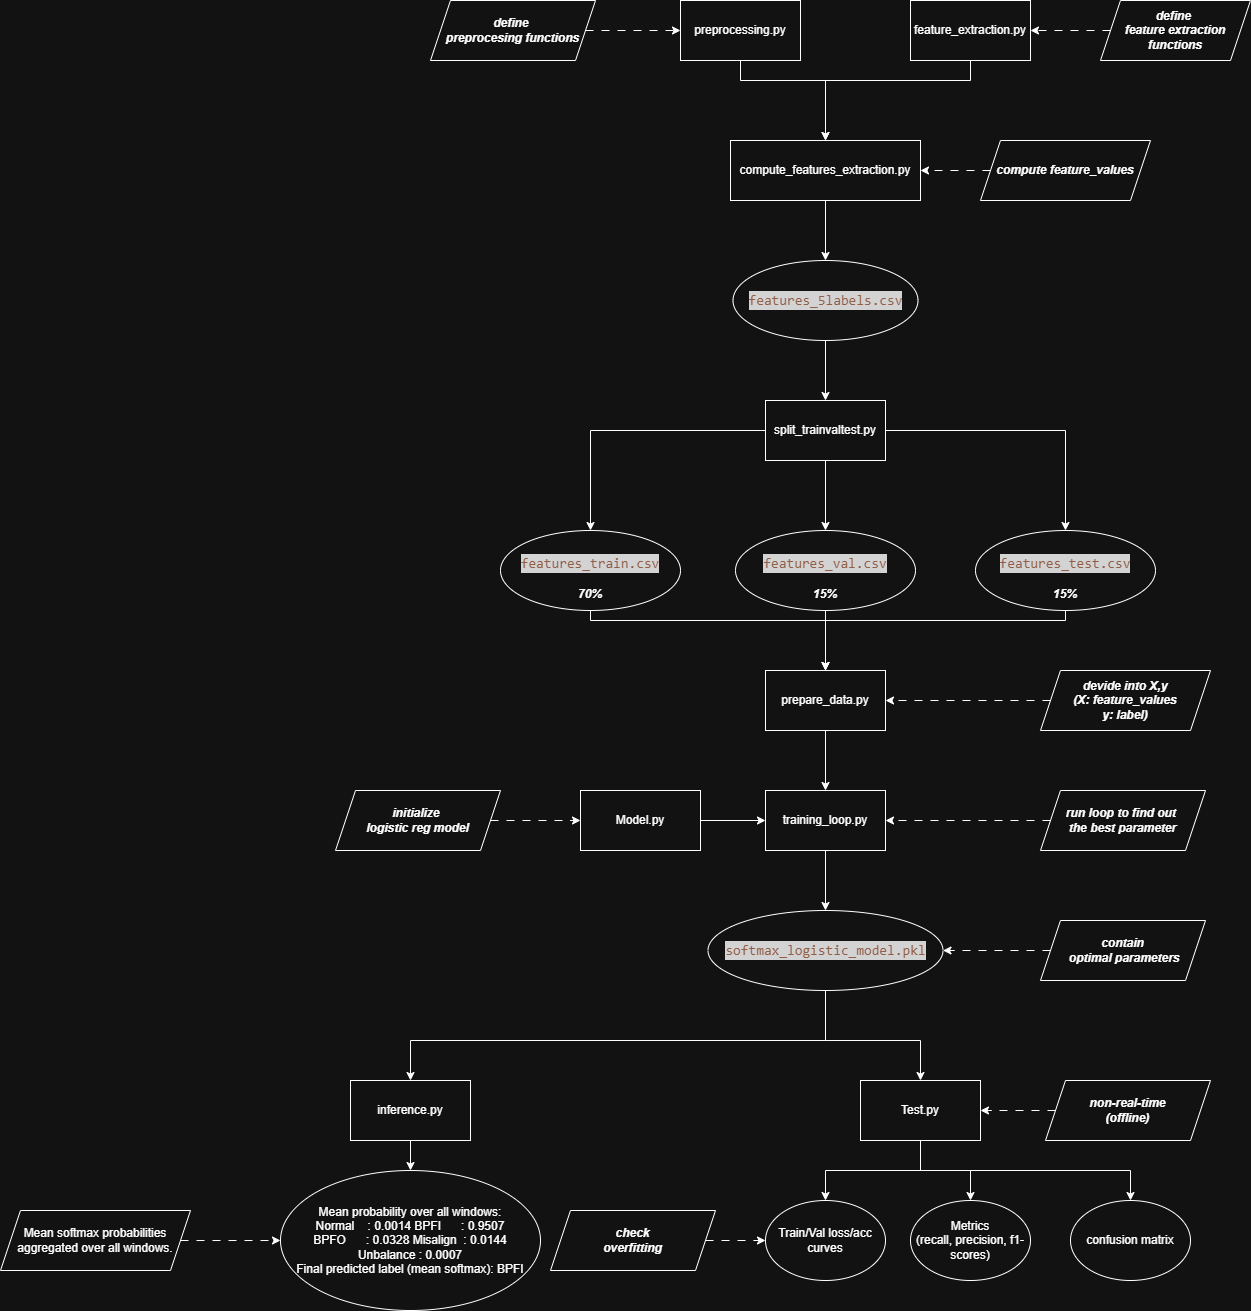

The diagram above was exported from draw.io. Its source (the exported page's mxGraphModel, read from the mxfile embedded in the PNG):
<mxGraphModel dx="3276" dy="1460" grid="1" gridSize="10" guides="1" tooltips="1" connect="1" arrows="1" fold="1" page="1" pageScale="1" pageWidth="850" pageHeight="1100" math="0" shadow="0">
  <root>
    <mxCell id="0" />
    <mxCell id="1" parent="0" />
    <mxCell id="A6aAg0mLQj7f5tLDwy7E-13" edge="1" parent="1" source="A6aAg0mLQj7f5tLDwy7E-1" style="edgeStyle=orthogonalEdgeStyle;rounded=0;orthogonalLoop=1;jettySize=auto;html=1;entryX=0.5;entryY=0;entryDx=0;entryDy=0;" target="A6aAg0mLQj7f5tLDwy7E-8">
      <mxGeometry relative="1" as="geometry">
        <Array as="points">
          <mxPoint x="560" y="350" />
          <mxPoint x="415" y="350" />
        </Array>
      </mxGeometry>
    </mxCell>
    <mxCell id="A6aAg0mLQj7f5tLDwy7E-1" parent="1" style="rounded=0;whiteSpace=wrap;html=1;" value="feature_extraction.py" vertex="1">
      <mxGeometry height="60" width="120" x="500" y="270" as="geometry" />
    </mxCell>
    <mxCell id="A6aAg0mLQj7f5tLDwy7E-3" edge="1" parent="1" source="A6aAg0mLQj7f5tLDwy7E-2" style="edgeStyle=orthogonalEdgeStyle;rounded=0;orthogonalLoop=1;jettySize=auto;html=1;dashed=1;dashPattern=8 8;" target="A6aAg0mLQj7f5tLDwy7E-1" value="">
      <mxGeometry relative="1" as="geometry" />
    </mxCell>
    <mxCell id="A6aAg0mLQj7f5tLDwy7E-2" parent="1" style="shape=parallelogram;perimeter=parallelogramPerimeter;whiteSpace=wrap;html=1;fixedSize=1;" value="&lt;span data-start=&quot;309&quot; data-end=&quot;349&quot;&gt;&lt;i style=&quot;&quot;&gt;&lt;b&gt;define&amp;nbsp;&lt;/b&gt;&lt;/i&gt;&lt;/span&gt;&lt;div&gt;&lt;span data-start=&quot;309&quot; data-end=&quot;349&quot;&gt;&lt;i style=&quot;&quot;&gt;&lt;b&gt;feature extraction functions&lt;/b&gt;&lt;/i&gt;&lt;/span&gt;&lt;/div&gt;" vertex="1">
      <mxGeometry height="60" width="150" x="690" y="270" as="geometry" />
    </mxCell>
    <mxCell id="A6aAg0mLQj7f5tLDwy7E-12" edge="1" parent="1" source="A6aAg0mLQj7f5tLDwy7E-4" style="edgeStyle=orthogonalEdgeStyle;rounded=0;orthogonalLoop=1;jettySize=auto;html=1;" target="A6aAg0mLQj7f5tLDwy7E-8">
      <mxGeometry relative="1" as="geometry">
        <Array as="points">
          <mxPoint x="330" y="350" />
          <mxPoint x="415" y="350" />
        </Array>
      </mxGeometry>
    </mxCell>
    <mxCell id="A6aAg0mLQj7f5tLDwy7E-4" parent="1" style="rounded=0;whiteSpace=wrap;html=1;" value="preprocessing.py" vertex="1">
      <mxGeometry height="60" width="120" x="270" y="270" as="geometry" />
    </mxCell>
    <mxCell id="A6aAg0mLQj7f5tLDwy7E-7" edge="1" parent="1" source="A6aAg0mLQj7f5tLDwy7E-6" style="edgeStyle=orthogonalEdgeStyle;rounded=0;orthogonalLoop=1;jettySize=auto;html=1;dashed=1;dashPattern=8 8;" target="A6aAg0mLQj7f5tLDwy7E-4" value="">
      <mxGeometry relative="1" as="geometry" />
    </mxCell>
    <mxCell id="A6aAg0mLQj7f5tLDwy7E-6" parent="1" style="shape=parallelogram;perimeter=parallelogramPerimeter;whiteSpace=wrap;html=1;fixedSize=1;" value="&lt;span data-start=&quot;309&quot; data-end=&quot;349&quot;&gt;&lt;i style=&quot;&quot;&gt;&lt;b&gt;define&amp;nbsp;&lt;/b&gt;&lt;/i&gt;&lt;/span&gt;&lt;div&gt;&lt;span data-start=&quot;309&quot; data-end=&quot;349&quot;&gt;&lt;i style=&quot;&quot;&gt;&lt;b&gt;preprocesing functions&lt;/b&gt;&lt;/i&gt;&lt;/span&gt;&lt;/div&gt;" vertex="1">
      <mxGeometry height="60" width="165" x="20" y="270" as="geometry" />
    </mxCell>
    <mxCell id="A6aAg0mLQj7f5tLDwy7E-15" edge="1" parent="1" source="A6aAg0mLQj7f5tLDwy7E-8" style="edgeStyle=orthogonalEdgeStyle;rounded=0;orthogonalLoop=1;jettySize=auto;html=1;" target="A6aAg0mLQj7f5tLDwy7E-14" value="">
      <mxGeometry relative="1" as="geometry" />
    </mxCell>
    <mxCell id="A6aAg0mLQj7f5tLDwy7E-8" parent="1" style="rounded=0;whiteSpace=wrap;html=1;" value="compute_features_extraction.py" vertex="1">
      <mxGeometry height="60" width="190" x="320" y="410" as="geometry" />
    </mxCell>
    <mxCell id="A6aAg0mLQj7f5tLDwy7E-10" edge="1" parent="1" source="A6aAg0mLQj7f5tLDwy7E-9" style="edgeStyle=orthogonalEdgeStyle;rounded=0;orthogonalLoop=1;jettySize=auto;html=1;dashed=1;dashPattern=8 8;" target="A6aAg0mLQj7f5tLDwy7E-8" value="">
      <mxGeometry relative="1" as="geometry" />
    </mxCell>
    <mxCell id="A6aAg0mLQj7f5tLDwy7E-9" parent="1" style="shape=parallelogram;perimeter=parallelogramPerimeter;whiteSpace=wrap;html=1;fixedSize=1;" value="&lt;b&gt;&lt;i&gt;compute feature_values&lt;/i&gt;&lt;/b&gt;" vertex="1">
      <mxGeometry height="60" width="170" x="570" y="410" as="geometry" />
    </mxCell>
    <mxCell id="A6aAg0mLQj7f5tLDwy7E-17" edge="1" parent="1" source="A6aAg0mLQj7f5tLDwy7E-14" style="edgeStyle=orthogonalEdgeStyle;rounded=0;orthogonalLoop=1;jettySize=auto;html=1;" target="A6aAg0mLQj7f5tLDwy7E-16" value="">
      <mxGeometry relative="1" as="geometry" />
    </mxCell>
    <mxCell id="A6aAg0mLQj7f5tLDwy7E-14" parent="1" style="ellipse;whiteSpace=wrap;html=1;" value="&lt;div style=&quot;color: rgb(212, 212, 212); background-color: rgb(30, 30, 30); font-family: Consolas, &amp;quot;Courier New&amp;quot;, monospace; font-size: 14px; line-height: 19px; white-space: pre;&quot;&gt;&lt;span style=&quot;color: #ce9178;&quot;&gt;features_5labels.csv&lt;/span&gt;&lt;/div&gt;" vertex="1">
      <mxGeometry height="80" width="185" x="322.5" y="530" as="geometry" />
    </mxCell>
    <mxCell id="A6aAg0mLQj7f5tLDwy7E-23" edge="1" parent="1" source="A6aAg0mLQj7f5tLDwy7E-16" style="edgeStyle=orthogonalEdgeStyle;rounded=0;orthogonalLoop=1;jettySize=auto;html=1;entryX=0.5;entryY=0;entryDx=0;entryDy=0;" target="A6aAg0mLQj7f5tLDwy7E-22">
      <mxGeometry relative="1" as="geometry" />
    </mxCell>
    <mxCell id="A6aAg0mLQj7f5tLDwy7E-24" edge="1" parent="1" source="A6aAg0mLQj7f5tLDwy7E-16" style="edgeStyle=orthogonalEdgeStyle;rounded=0;orthogonalLoop=1;jettySize=auto;html=1;entryX=0.5;entryY=0;entryDx=0;entryDy=0;" target="A6aAg0mLQj7f5tLDwy7E-20">
      <mxGeometry relative="1" as="geometry" />
    </mxCell>
    <mxCell id="A6aAg0mLQj7f5tLDwy7E-25" edge="1" parent="1" source="A6aAg0mLQj7f5tLDwy7E-16" style="edgeStyle=orthogonalEdgeStyle;rounded=0;orthogonalLoop=1;jettySize=auto;html=1;entryX=0.5;entryY=0;entryDx=0;entryDy=0;" target="A6aAg0mLQj7f5tLDwy7E-21">
      <mxGeometry relative="1" as="geometry" />
    </mxCell>
    <mxCell id="A6aAg0mLQj7f5tLDwy7E-16" parent="1" style="whiteSpace=wrap;html=1;" value="split_trainvaltest.py" vertex="1">
      <mxGeometry height="60" width="120" x="355" y="670" as="geometry" />
    </mxCell>
    <mxCell id="A6aAg0mLQj7f5tLDwy7E-30" edge="1" parent="1" source="A6aAg0mLQj7f5tLDwy7E-20" style="edgeStyle=orthogonalEdgeStyle;rounded=0;orthogonalLoop=1;jettySize=auto;html=1;" target="A6aAg0mLQj7f5tLDwy7E-26" value="">
      <mxGeometry relative="1" as="geometry" />
    </mxCell>
    <UserObject label="&lt;br&gt;&lt;div style=&quot;color: rgb(212, 212, 212); background-color: rgb(30, 30, 30); font-family: Consolas, &amp;quot;Courier New&amp;quot;, monospace; font-weight: normal; font-size: 14px; line-height: 19px; white-space: pre;&quot;&gt;&lt;div&gt;&lt;span style=&quot;color: rgb(206, 145, 120);&quot;&gt;features_val.csv&lt;/span&gt;&lt;/div&gt;&lt;/div&gt;&lt;div&gt;&lt;br&gt;&lt;/div&gt;&lt;div&gt;&lt;b&gt;&lt;i&gt;15%&lt;/i&gt;&lt;/b&gt;&lt;/div&gt;" link="&#10;&lt;div style=&quot;color: #d4d4d4;background-color: #1e1e1e;font-family: Consolas, 'Courier New', monospace;font-weight: normal;font-size: 14px;line-height: 19px;white-space: pre;&quot;&gt;&lt;div&gt;&lt;span style=&quot;color: #ce9178;&quot;&gt;features_train.csv&lt;/span&gt;&lt;/div&gt;&lt;/div&gt;&#10;&#10;" id="A6aAg0mLQj7f5tLDwy7E-20">
      <mxCell parent="1" style="ellipse;whiteSpace=wrap;html=1;" vertex="1">
        <mxGeometry height="80" width="180" x="325" y="800" as="geometry" />
      </mxCell>
    </UserObject>
    <mxCell id="A6aAg0mLQj7f5tLDwy7E-31" edge="1" parent="1" source="A6aAg0mLQj7f5tLDwy7E-21" style="edgeStyle=orthogonalEdgeStyle;rounded=0;orthogonalLoop=1;jettySize=auto;html=1;entryX=0.5;entryY=0;entryDx=0;entryDy=0;" target="A6aAg0mLQj7f5tLDwy7E-26">
      <mxGeometry relative="1" as="geometry">
        <Array as="points">
          <mxPoint x="655" y="890" />
          <mxPoint x="415" y="890" />
        </Array>
      </mxGeometry>
    </mxCell>
    <UserObject label="&lt;br&gt;&lt;div style=&quot;color: rgb(212, 212, 212); background-color: rgb(30, 30, 30); font-family: Consolas, &amp;quot;Courier New&amp;quot;, monospace; font-weight: normal; font-size: 14px; line-height: 19px; white-space: pre;&quot;&gt;&lt;div&gt;&lt;span style=&quot;color: rgb(206, 145, 120);&quot;&gt;features_test.csv&lt;/span&gt;&lt;/div&gt;&lt;/div&gt;&lt;div&gt;&lt;br&gt;&lt;/div&gt;&lt;div&gt;&lt;b&gt;&lt;i&gt;15%&lt;/i&gt;&lt;/b&gt;&lt;/div&gt;" link="&#10;&lt;div style=&quot;color: #d4d4d4;background-color: #1e1e1e;font-family: Consolas, 'Courier New', monospace;font-weight: normal;font-size: 14px;line-height: 19px;white-space: pre;&quot;&gt;&lt;div&gt;&lt;span style=&quot;color: #ce9178;&quot;&gt;features_train.csv&lt;/span&gt;&lt;/div&gt;&lt;/div&gt;&#10;&#10;" id="A6aAg0mLQj7f5tLDwy7E-21">
      <mxCell parent="1" style="ellipse;whiteSpace=wrap;html=1;" vertex="1">
        <mxGeometry height="80" width="180" x="565" y="800" as="geometry" />
      </mxCell>
    </UserObject>
    <mxCell id="A6aAg0mLQj7f5tLDwy7E-32" edge="1" parent="1" source="A6aAg0mLQj7f5tLDwy7E-22" style="edgeStyle=orthogonalEdgeStyle;rounded=0;orthogonalLoop=1;jettySize=auto;html=1;entryX=0.5;entryY=0;entryDx=0;entryDy=0;" target="A6aAg0mLQj7f5tLDwy7E-26">
      <mxGeometry relative="1" as="geometry">
        <Array as="points">
          <mxPoint x="180" y="890" />
          <mxPoint x="415" y="890" />
        </Array>
      </mxGeometry>
    </mxCell>
    <UserObject label="&lt;br&gt;&lt;div style=&quot;color: rgb(212, 212, 212); background-color: rgb(30, 30, 30); font-family: Consolas, &amp;quot;Courier New&amp;quot;, monospace; font-weight: normal; font-size: 14px; line-height: 19px; white-space: pre;&quot;&gt;&lt;div&gt;&lt;span style=&quot;color: rgb(206, 145, 120);&quot;&gt;features_train.csv&lt;/span&gt;&lt;/div&gt;&lt;/div&gt;&lt;div&gt;&lt;br&gt;&lt;/div&gt;&lt;div&gt;&lt;i&gt;&lt;b&gt;70%&lt;/b&gt;&lt;/i&gt;&lt;/div&gt;" link="&#10;&lt;div style=&quot;color: #d4d4d4;background-color: #1e1e1e;font-family: Consolas, 'Courier New', monospace;font-weight: normal;font-size: 14px;line-height: 19px;white-space: pre;&quot;&gt;&lt;div&gt;&lt;span style=&quot;color: #ce9178;&quot;&gt;features_train.csv&lt;/span&gt;&lt;/div&gt;&lt;/div&gt;&#10;&#10;" id="A6aAg0mLQj7f5tLDwy7E-22">
      <mxCell parent="1" style="ellipse;whiteSpace=wrap;html=1;" vertex="1">
        <mxGeometry height="80" width="180" x="90" y="800" as="geometry" />
      </mxCell>
    </UserObject>
    <mxCell id="A6aAg0mLQj7f5tLDwy7E-38" edge="1" parent="1" source="A6aAg0mLQj7f5tLDwy7E-26" style="edgeStyle=orthogonalEdgeStyle;rounded=0;orthogonalLoop=1;jettySize=auto;html=1;" target="A6aAg0mLQj7f5tLDwy7E-36" value="">
      <mxGeometry relative="1" as="geometry" />
    </mxCell>
    <mxCell id="A6aAg0mLQj7f5tLDwy7E-26" parent="1" style="rounded=0;whiteSpace=wrap;html=1;" value="prepare_data.py" vertex="1">
      <mxGeometry height="60" width="120" x="355" y="940" as="geometry" />
    </mxCell>
    <mxCell id="A6aAg0mLQj7f5tLDwy7E-28" edge="1" parent="1" source="A6aAg0mLQj7f5tLDwy7E-27" style="edgeStyle=orthogonalEdgeStyle;rounded=0;orthogonalLoop=1;jettySize=auto;html=1;dashed=1;dashPattern=8 8;" target="A6aAg0mLQj7f5tLDwy7E-26" value="">
      <mxGeometry relative="1" as="geometry" />
    </mxCell>
    <mxCell id="A6aAg0mLQj7f5tLDwy7E-27" parent="1" style="shape=parallelogram;perimeter=parallelogramPerimeter;whiteSpace=wrap;html=1;fixedSize=1;" value="&lt;b&gt;&lt;i&gt;devide into X,y&lt;/i&gt;&lt;/b&gt;&lt;div&gt;&lt;b&gt;&lt;i&gt;(X: feature_values&lt;/i&gt;&lt;/b&gt;&lt;/div&gt;&lt;div&gt;&lt;b&gt;&lt;i&gt;y: label)&lt;/i&gt;&lt;/b&gt;&lt;/div&gt;" vertex="1">
      <mxGeometry height="60" width="170" x="630" y="940" as="geometry" />
    </mxCell>
    <mxCell id="A6aAg0mLQj7f5tLDwy7E-37" edge="1" parent="1" source="A6aAg0mLQj7f5tLDwy7E-33" style="edgeStyle=orthogonalEdgeStyle;rounded=0;orthogonalLoop=1;jettySize=auto;html=1;" target="A6aAg0mLQj7f5tLDwy7E-36" value="">
      <mxGeometry relative="1" as="geometry" />
    </mxCell>
    <mxCell id="A6aAg0mLQj7f5tLDwy7E-33" parent="1" style="rounded=0;whiteSpace=wrap;html=1;" value="Model.py" vertex="1">
      <mxGeometry height="60" width="120" x="170" y="1060" as="geometry" />
    </mxCell>
    <mxCell id="A6aAg0mLQj7f5tLDwy7E-35" edge="1" parent="1" source="A6aAg0mLQj7f5tLDwy7E-34" style="edgeStyle=orthogonalEdgeStyle;rounded=0;orthogonalLoop=1;jettySize=auto;html=1;dashed=1;dashPattern=8 8;" target="A6aAg0mLQj7f5tLDwy7E-33" value="">
      <mxGeometry relative="1" as="geometry" />
    </mxCell>
    <mxCell id="A6aAg0mLQj7f5tLDwy7E-34" parent="1" style="shape=parallelogram;perimeter=parallelogramPerimeter;whiteSpace=wrap;html=1;fixedSize=1;" value="&lt;b&gt;&lt;i&gt;initialize&amp;nbsp;&lt;/i&gt;&lt;/b&gt;&lt;div&gt;&lt;b&gt;&lt;i&gt;logistic reg model&lt;/i&gt;&lt;/b&gt;&lt;/div&gt;" vertex="1">
      <mxGeometry height="60" width="165" x="-75" y="1060" as="geometry" />
    </mxCell>
    <mxCell id="A6aAg0mLQj7f5tLDwy7E-42" edge="1" parent="1" source="A6aAg0mLQj7f5tLDwy7E-36" style="edgeStyle=orthogonalEdgeStyle;rounded=0;orthogonalLoop=1;jettySize=auto;html=1;" target="A6aAg0mLQj7f5tLDwy7E-41" value="">
      <mxGeometry relative="1" as="geometry" />
    </mxCell>
    <mxCell id="A6aAg0mLQj7f5tLDwy7E-36" parent="1" style="whiteSpace=wrap;html=1;rounded=0;" value="training_loop.py" vertex="1">
      <mxGeometry height="60" width="120" x="355" y="1060" as="geometry" />
    </mxCell>
    <mxCell id="A6aAg0mLQj7f5tLDwy7E-40" edge="1" parent="1" source="A6aAg0mLQj7f5tLDwy7E-39" style="edgeStyle=orthogonalEdgeStyle;rounded=0;orthogonalLoop=1;jettySize=auto;html=1;dashed=1;dashPattern=8 8;" target="A6aAg0mLQj7f5tLDwy7E-36" value="">
      <mxGeometry relative="1" as="geometry" />
    </mxCell>
    <mxCell id="A6aAg0mLQj7f5tLDwy7E-39" parent="1" style="shape=parallelogram;perimeter=parallelogramPerimeter;whiteSpace=wrap;html=1;fixedSize=1;" value="&lt;b&gt;&lt;i&gt;run loop to find out&amp;nbsp;&lt;/i&gt;&lt;/b&gt;&lt;div&gt;&lt;b&gt;&lt;i&gt;the best parameter&lt;/i&gt;&lt;/b&gt;&lt;/div&gt;" vertex="1">
      <mxGeometry height="60" width="165" x="630" y="1060" as="geometry" />
    </mxCell>
    <mxCell id="A6aAg0mLQj7f5tLDwy7E-46" edge="1" parent="1" source="A6aAg0mLQj7f5tLDwy7E-41" style="edgeStyle=orthogonalEdgeStyle;rounded=0;orthogonalLoop=1;jettySize=auto;html=1;" target="A6aAg0mLQj7f5tLDwy7E-45" value="">
      <mxGeometry relative="1" as="geometry">
        <Array as="points">
          <mxPoint x="415" y="1310" />
          <mxPoint x="510" y="1310" />
        </Array>
      </mxGeometry>
    </mxCell>
    <mxCell id="A6aAg0mLQj7f5tLDwy7E-59" edge="1" parent="1" source="A6aAg0mLQj7f5tLDwy7E-41" style="edgeStyle=orthogonalEdgeStyle;rounded=0;orthogonalLoop=1;jettySize=auto;html=1;entryX=0.5;entryY=0;entryDx=0;entryDy=0;" target="A6aAg0mLQj7f5tLDwy7E-58">
      <mxGeometry relative="1" as="geometry">
        <Array as="points">
          <mxPoint x="415" y="1310" />
          <mxPoint y="1310" />
        </Array>
      </mxGeometry>
    </mxCell>
    <mxCell id="A6aAg0mLQj7f5tLDwy7E-41" parent="1" style="ellipse;whiteSpace=wrap;html=1;" value="&lt;div style=&quot;color: rgb(212, 212, 212); background-color: rgb(30, 30, 30); font-family: Consolas, &amp;quot;Courier New&amp;quot;, monospace; font-size: 14px; line-height: 19px; white-space: pre;&quot;&gt;&lt;span style=&quot;color: #ce9178;&quot;&gt;softmax_logistic_model.pkl&lt;/span&gt;&lt;/div&gt;" vertex="1">
      <mxGeometry height="80" width="235" x="297.5" y="1180" as="geometry" />
    </mxCell>
    <mxCell id="A6aAg0mLQj7f5tLDwy7E-44" edge="1" parent="1" source="A6aAg0mLQj7f5tLDwy7E-43" style="edgeStyle=orthogonalEdgeStyle;rounded=0;orthogonalLoop=1;jettySize=auto;html=1;dashed=1;dashPattern=8 8;" target="A6aAg0mLQj7f5tLDwy7E-41" value="">
      <mxGeometry relative="1" as="geometry" />
    </mxCell>
    <mxCell id="A6aAg0mLQj7f5tLDwy7E-43" parent="1" style="shape=parallelogram;perimeter=parallelogramPerimeter;whiteSpace=wrap;html=1;fixedSize=1;" value="&lt;b&gt;&lt;i&gt;contain&lt;/i&gt;&lt;/b&gt;&lt;div&gt;&lt;b&gt;&lt;i&gt;&amp;nbsp;optimal parameters&lt;/i&gt;&lt;/b&gt;&lt;/div&gt;" vertex="1">
      <mxGeometry height="60" width="165" x="630" y="1190" as="geometry" />
    </mxCell>
    <mxCell id="A6aAg0mLQj7f5tLDwy7E-52" edge="1" parent="1" source="A6aAg0mLQj7f5tLDwy7E-45" style="edgeStyle=orthogonalEdgeStyle;rounded=0;orthogonalLoop=1;jettySize=auto;html=1;entryX=0.5;entryY=0;entryDx=0;entryDy=0;" target="A6aAg0mLQj7f5tLDwy7E-49">
      <mxGeometry relative="1" as="geometry" />
    </mxCell>
    <mxCell id="A6aAg0mLQj7f5tLDwy7E-54" edge="1" parent="1" source="A6aAg0mLQj7f5tLDwy7E-45" style="edgeStyle=orthogonalEdgeStyle;rounded=0;orthogonalLoop=1;jettySize=auto;html=1;" target="A6aAg0mLQj7f5tLDwy7E-53">
      <mxGeometry relative="1" as="geometry" />
    </mxCell>
    <mxCell id="A6aAg0mLQj7f5tLDwy7E-56" edge="1" parent="1" source="A6aAg0mLQj7f5tLDwy7E-45" style="edgeStyle=orthogonalEdgeStyle;rounded=0;orthogonalLoop=1;jettySize=auto;html=1;" target="A6aAg0mLQj7f5tLDwy7E-55">
      <mxGeometry relative="1" as="geometry">
        <Array as="points">
          <mxPoint x="510" y="1440" />
          <mxPoint x="720" y="1440" />
        </Array>
      </mxGeometry>
    </mxCell>
    <mxCell id="A6aAg0mLQj7f5tLDwy7E-45" parent="1" style="whiteSpace=wrap;html=1;" value="Test.py" vertex="1">
      <mxGeometry height="60" width="120" x="450" y="1350" as="geometry" />
    </mxCell>
    <mxCell id="A6aAg0mLQj7f5tLDwy7E-48" edge="1" parent="1" source="A6aAg0mLQj7f5tLDwy7E-47" style="edgeStyle=orthogonalEdgeStyle;rounded=0;orthogonalLoop=1;jettySize=auto;html=1;dashed=1;dashPattern=8 8;" target="A6aAg0mLQj7f5tLDwy7E-45" value="">
      <mxGeometry relative="1" as="geometry" />
    </mxCell>
    <mxCell id="A6aAg0mLQj7f5tLDwy7E-47" parent="1" style="shape=parallelogram;perimeter=parallelogramPerimeter;whiteSpace=wrap;html=1;fixedSize=1;" value="&lt;b&gt;&lt;i&gt;non-real-time&lt;/i&gt;&lt;/b&gt;&lt;div&gt;&lt;b&gt;&lt;i&gt;(offline)&lt;/i&gt;&lt;/b&gt;&lt;/div&gt;" vertex="1">
      <mxGeometry height="60" width="165" x="635" y="1350" as="geometry" />
    </mxCell>
    <mxCell id="A6aAg0mLQj7f5tLDwy7E-49" parent="1" style="ellipse;whiteSpace=wrap;html=1;" value="Train/Val loss/acc curves" vertex="1">
      <mxGeometry height="80" width="120" x="355" y="1470" as="geometry" />
    </mxCell>
    <mxCell id="A6aAg0mLQj7f5tLDwy7E-51" edge="1" parent="1" source="A6aAg0mLQj7f5tLDwy7E-50" style="edgeStyle=orthogonalEdgeStyle;rounded=0;orthogonalLoop=1;jettySize=auto;html=1;dashed=1;dashPattern=8 8;" target="A6aAg0mLQj7f5tLDwy7E-49" value="">
      <mxGeometry relative="1" as="geometry" />
    </mxCell>
    <mxCell id="A6aAg0mLQj7f5tLDwy7E-50" parent="1" style="shape=parallelogram;perimeter=parallelogramPerimeter;whiteSpace=wrap;html=1;fixedSize=1;" value="&lt;b&gt;&lt;i&gt;check&lt;/i&gt;&lt;/b&gt;&lt;div&gt;&lt;b&gt;&lt;i&gt;overfitting&lt;/i&gt;&lt;/b&gt;&lt;/div&gt;" vertex="1">
      <mxGeometry height="60" width="165" x="140" y="1480" as="geometry" />
    </mxCell>
    <mxCell id="A6aAg0mLQj7f5tLDwy7E-53" parent="1" style="ellipse;whiteSpace=wrap;html=1;" value="Metrics&lt;div&gt;(recall, precision, f1-scores)&lt;/div&gt;" vertex="1">
      <mxGeometry height="80" width="120" x="500" y="1470" as="geometry" />
    </mxCell>
    <mxCell id="A6aAg0mLQj7f5tLDwy7E-55" parent="1" style="ellipse;whiteSpace=wrap;html=1;" value="confusion matrix" vertex="1">
      <mxGeometry height="80" width="120" x="660" y="1470" as="geometry" />
    </mxCell>
    <mxCell id="A6aAg0mLQj7f5tLDwy7E-63" edge="1" parent="1" source="A6aAg0mLQj7f5tLDwy7E-58" style="edgeStyle=orthogonalEdgeStyle;rounded=0;orthogonalLoop=1;jettySize=auto;html=1;" target="A6aAg0mLQj7f5tLDwy7E-62" value="">
      <mxGeometry relative="1" as="geometry" />
    </mxCell>
    <mxCell id="A6aAg0mLQj7f5tLDwy7E-58" parent="1" style="rounded=0;whiteSpace=wrap;html=1;" value="inference.py" vertex="1">
      <mxGeometry height="60" width="120" x="-60" y="1350" as="geometry" />
    </mxCell>
    <mxCell id="A6aAg0mLQj7f5tLDwy7E-62" parent="1" style="ellipse;whiteSpace=wrap;html=1;" value="&lt;div&gt;Mean probability over all windows:&lt;/div&gt;&lt;div&gt;Normal&amp;nbsp; &amp;nbsp; : 0.0014&amp;nbsp;&lt;span style=&quot;background-color: transparent; color: light-dark(rgb(0, 0, 0), rgb(255, 255, 255));&quot;&gt;BPFI&amp;nbsp; &amp;nbsp; &amp;nbsp; : 0.9507&lt;/span&gt;&lt;/div&gt;&lt;div&gt;BPFO&amp;nbsp; &amp;nbsp; &amp;nbsp; : 0.0328&amp;nbsp;&lt;span style=&quot;background-color: transparent; color: light-dark(rgb(0, 0, 0), rgb(255, 255, 255));&quot;&gt;Misalign&amp;nbsp; : 0.0144&lt;/span&gt;&lt;/div&gt;&lt;div&gt;Unbalance : 0.0007&lt;/div&gt;&lt;div&gt;&lt;span style=&quot;background-color: transparent; color: light-dark(rgb(0, 0, 0), rgb(255, 255, 255));&quot;&gt;Final predicted label (mean softmax): BPFI&lt;/span&gt;&lt;/div&gt;" vertex="1">
      <mxGeometry height="140" width="260" x="-130" y="1440" as="geometry" />
    </mxCell>
    <mxCell id="A6aAg0mLQj7f5tLDwy7E-65" edge="1" parent="1" source="A6aAg0mLQj7f5tLDwy7E-64" style="edgeStyle=orthogonalEdgeStyle;rounded=0;orthogonalLoop=1;jettySize=auto;html=1;dashed=1;dashPattern=8 8;" target="A6aAg0mLQj7f5tLDwy7E-62" value="">
      <mxGeometry relative="1" as="geometry" />
    </mxCell>
    <mxCell id="A6aAg0mLQj7f5tLDwy7E-64" parent="1" style="shape=parallelogram;perimeter=parallelogramPerimeter;whiteSpace=wrap;html=1;fixedSize=1;" value="Mean softmax probabilities aggregated over all windows." vertex="1">
      <mxGeometry height="60" width="190" x="-410" y="1480" as="geometry" />
    </mxCell>
  </root>
</mxGraphModel>